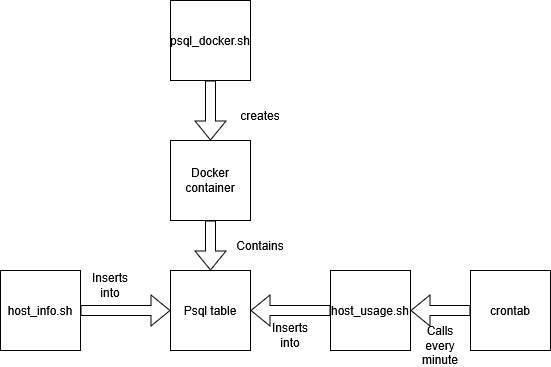

The diagram above was exported from draw.io. Its source (the exported page's mxGraphModel, read from the mxfile embedded in the PNG):
<mxGraphModel dx="1042" dy="571" grid="1" gridSize="10" guides="1" tooltips="1" connect="1" arrows="1" fold="1" page="1" pageScale="1" pageWidth="827" pageHeight="1169" math="0" shadow="0">
  <root>
    <mxCell id="0" />
    <mxCell id="1" parent="0" />
    <mxCell id="PvvjL6oebpZTmM3P-sli-1" value="Docker container" style="whiteSpace=wrap;html=1;aspect=fixed;" vertex="1" parent="1">
      <mxGeometry x="230" y="140" width="80" height="80" as="geometry" />
    </mxCell>
    <mxCell id="PvvjL6oebpZTmM3P-sli-2" value="Psql table" style="whiteSpace=wrap;html=1;aspect=fixed;" vertex="1" parent="1">
      <mxGeometry x="230" y="270" width="80" height="80" as="geometry" />
    </mxCell>
    <mxCell id="PvvjL6oebpZTmM3P-sli-3" value="psql_docker.sh" style="whiteSpace=wrap;html=1;aspect=fixed;" vertex="1" parent="1">
      <mxGeometry x="230" width="80" height="80" as="geometry" />
    </mxCell>
    <mxCell id="PvvjL6oebpZTmM3P-sli-4" value="host_usage.sh" style="whiteSpace=wrap;html=1;aspect=fixed;" vertex="1" parent="1">
      <mxGeometry x="390" y="270" width="80" height="80" as="geometry" />
    </mxCell>
    <mxCell id="PvvjL6oebpZTmM3P-sli-5" value="host_info.sh" style="whiteSpace=wrap;html=1;aspect=fixed;" vertex="1" parent="1">
      <mxGeometry x="60" y="270" width="80" height="80" as="geometry" />
    </mxCell>
    <mxCell id="PvvjL6oebpZTmM3P-sli-6" value="crontab" style="whiteSpace=wrap;html=1;aspect=fixed;" vertex="1" parent="1">
      <mxGeometry x="530" y="270" width="80" height="80" as="geometry" />
    </mxCell>
    <mxCell id="PvvjL6oebpZTmM3P-sli-7" value="" style="shape=flexArrow;endArrow=classic;html=1;rounded=0;exitX=0.5;exitY=1;exitDx=0;exitDy=0;entryX=0.5;entryY=0;entryDx=0;entryDy=0;" edge="1" parent="1" source="PvvjL6oebpZTmM3P-sli-3" target="PvvjL6oebpZTmM3P-sli-1">
      <mxGeometry width="50" height="50" relative="1" as="geometry">
        <mxPoint x="390" y="320" as="sourcePoint" />
        <mxPoint x="440" y="270" as="targetPoint" />
      </mxGeometry>
    </mxCell>
    <mxCell id="PvvjL6oebpZTmM3P-sli-8" value="creates" style="text;html=1;whiteSpace=wrap;strokeColor=none;fillColor=none;align=center;verticalAlign=middle;rounded=0;" vertex="1" parent="1">
      <mxGeometry x="290" y="100" width="60" height="30" as="geometry" />
    </mxCell>
    <mxCell id="PvvjL6oebpZTmM3P-sli-9" value="Contains" style="text;html=1;whiteSpace=wrap;strokeColor=none;fillColor=none;align=center;verticalAlign=middle;rounded=0;" vertex="1" parent="1">
      <mxGeometry x="290" y="230" width="60" height="30" as="geometry" />
    </mxCell>
    <mxCell id="PvvjL6oebpZTmM3P-sli-10" value="" style="shape=flexArrow;endArrow=classic;html=1;rounded=0;exitX=0.5;exitY=1;exitDx=0;exitDy=0;entryX=0.5;entryY=0;entryDx=0;entryDy=0;" edge="1" parent="1" source="PvvjL6oebpZTmM3P-sli-1" target="PvvjL6oebpZTmM3P-sli-2">
      <mxGeometry width="50" height="50" relative="1" as="geometry">
        <mxPoint x="390" y="320" as="sourcePoint" />
        <mxPoint x="440" y="270" as="targetPoint" />
      </mxGeometry>
    </mxCell>
    <mxCell id="PvvjL6oebpZTmM3P-sli-11" value="" style="shape=flexArrow;endArrow=classic;html=1;rounded=0;exitX=1;exitY=0.5;exitDx=0;exitDy=0;entryX=0;entryY=0.5;entryDx=0;entryDy=0;" edge="1" parent="1" source="PvvjL6oebpZTmM3P-sli-5" target="PvvjL6oebpZTmM3P-sli-2">
      <mxGeometry width="50" height="50" relative="1" as="geometry">
        <mxPoint x="390" y="320" as="sourcePoint" />
        <mxPoint x="440" y="270" as="targetPoint" />
      </mxGeometry>
    </mxCell>
    <mxCell id="PvvjL6oebpZTmM3P-sli-12" value="Inserts into" style="text;html=1;whiteSpace=wrap;strokeColor=none;fillColor=none;align=center;verticalAlign=middle;rounded=0;" vertex="1" parent="1">
      <mxGeometry x="140" y="270" width="60" height="30" as="geometry" />
    </mxCell>
    <mxCell id="PvvjL6oebpZTmM3P-sli-13" value="" style="shape=flexArrow;endArrow=classic;html=1;rounded=0;exitX=0;exitY=0.5;exitDx=0;exitDy=0;entryX=1;entryY=0.5;entryDx=0;entryDy=0;" edge="1" parent="1" source="PvvjL6oebpZTmM3P-sli-4" target="PvvjL6oebpZTmM3P-sli-2">
      <mxGeometry width="50" height="50" relative="1" as="geometry">
        <mxPoint x="390" y="320" as="sourcePoint" />
        <mxPoint x="440" y="270" as="targetPoint" />
      </mxGeometry>
    </mxCell>
    <mxCell id="PvvjL6oebpZTmM3P-sli-14" value="Inserts into" style="text;html=1;whiteSpace=wrap;strokeColor=none;fillColor=none;align=center;verticalAlign=middle;rounded=0;" vertex="1" parent="1">
      <mxGeometry x="320" y="320" width="60" height="30" as="geometry" />
    </mxCell>
    <mxCell id="PvvjL6oebpZTmM3P-sli-15" value="" style="shape=flexArrow;endArrow=classic;html=1;rounded=0;entryX=1;entryY=0.5;entryDx=0;entryDy=0;exitX=0;exitY=0.5;exitDx=0;exitDy=0;" edge="1" parent="1" source="PvvjL6oebpZTmM3P-sli-6" target="PvvjL6oebpZTmM3P-sli-4">
      <mxGeometry width="50" height="50" relative="1" as="geometry">
        <mxPoint x="390" y="320" as="sourcePoint" />
        <mxPoint x="440" y="270" as="targetPoint" />
      </mxGeometry>
    </mxCell>
    <mxCell id="PvvjL6oebpZTmM3P-sli-17" value="Calls every minute" style="text;html=1;whiteSpace=wrap;strokeColor=none;fillColor=none;align=center;verticalAlign=middle;rounded=0;" vertex="1" parent="1">
      <mxGeometry x="470" y="330" width="60" height="30" as="geometry" />
    </mxCell>
  </root>
</mxGraphModel>